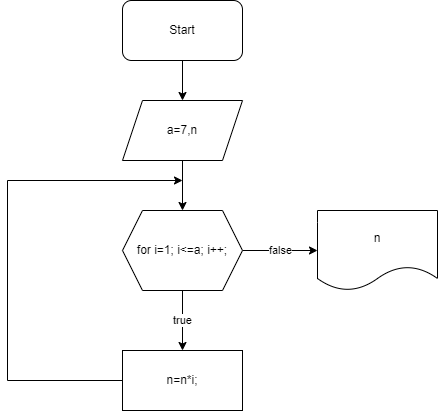

The diagram above was exported from draw.io. Its source (the exported page's mxGraphModel, read from the mxfile embedded in the PNG):
<mxGraphModel dx="1419" dy="727" grid="1" gridSize="10" guides="1" tooltips="1" connect="1" arrows="1" fold="1" page="1" pageScale="1" pageWidth="850" pageHeight="1100" math="0" shadow="0">
  <root>
    <mxCell id="0" />
    <mxCell id="1" parent="0" />
    <mxCell id="IE-oiTiEC0mJhjlxbWHu-6" value="" style="edgeStyle=orthogonalEdgeStyle;rounded=0;orthogonalLoop=1;jettySize=auto;html=1;" edge="1" parent="1" source="IE-oiTiEC0mJhjlxbWHu-1" target="IE-oiTiEC0mJhjlxbWHu-2">
      <mxGeometry relative="1" as="geometry" />
    </mxCell>
    <mxCell id="IE-oiTiEC0mJhjlxbWHu-1" value="Start" style="rounded=1;whiteSpace=wrap;html=1;" vertex="1" parent="1">
      <mxGeometry x="365" y="40" width="120" height="60" as="geometry" />
    </mxCell>
    <mxCell id="IE-oiTiEC0mJhjlxbWHu-7" value="" style="edgeStyle=orthogonalEdgeStyle;rounded=0;orthogonalLoop=1;jettySize=auto;html=1;" edge="1" parent="1" source="IE-oiTiEC0mJhjlxbWHu-2" target="IE-oiTiEC0mJhjlxbWHu-4">
      <mxGeometry relative="1" as="geometry" />
    </mxCell>
    <mxCell id="IE-oiTiEC0mJhjlxbWHu-2" value="a=7,n" style="shape=parallelogram;perimeter=parallelogramPerimeter;whiteSpace=wrap;html=1;fixedSize=1;" vertex="1" parent="1">
      <mxGeometry x="365" y="140" width="120" height="60" as="geometry" />
    </mxCell>
    <mxCell id="IE-oiTiEC0mJhjlxbWHu-11" style="edgeStyle=orthogonalEdgeStyle;rounded=0;orthogonalLoop=1;jettySize=auto;html=1;" edge="1" parent="1" source="IE-oiTiEC0mJhjlxbWHu-3">
      <mxGeometry relative="1" as="geometry">
        <mxPoint x="425" y="220" as="targetPoint" />
        <Array as="points">
          <mxPoint x="250" y="420" />
          <mxPoint x="250" y="220" />
          <mxPoint x="420" y="220" />
        </Array>
      </mxGeometry>
    </mxCell>
    <mxCell id="IE-oiTiEC0mJhjlxbWHu-3" value="n=n*i;" style="rounded=0;whiteSpace=wrap;html=1;" vertex="1" parent="1">
      <mxGeometry x="365" y="390" width="120" height="60" as="geometry" />
    </mxCell>
    <mxCell id="IE-oiTiEC0mJhjlxbWHu-8" value="true" style="edgeStyle=orthogonalEdgeStyle;rounded=0;orthogonalLoop=1;jettySize=auto;html=1;" edge="1" parent="1" source="IE-oiTiEC0mJhjlxbWHu-4" target="IE-oiTiEC0mJhjlxbWHu-3">
      <mxGeometry relative="1" as="geometry" />
    </mxCell>
    <mxCell id="IE-oiTiEC0mJhjlxbWHu-12" value="false" style="edgeStyle=orthogonalEdgeStyle;rounded=0;orthogonalLoop=1;jettySize=auto;html=1;" edge="1" parent="1" source="IE-oiTiEC0mJhjlxbWHu-4" target="IE-oiTiEC0mJhjlxbWHu-5">
      <mxGeometry relative="1" as="geometry" />
    </mxCell>
    <mxCell id="IE-oiTiEC0mJhjlxbWHu-4" value="for i=1; i&amp;lt;=a; i++;" style="shape=hexagon;perimeter=hexagonPerimeter2;whiteSpace=wrap;html=1;fixedSize=1;" vertex="1" parent="1">
      <mxGeometry x="365" y="250" width="120" height="80" as="geometry" />
    </mxCell>
    <mxCell id="IE-oiTiEC0mJhjlxbWHu-5" value="n" style="shape=document;whiteSpace=wrap;html=1;boundedLbl=1;" vertex="1" parent="1">
      <mxGeometry x="560" y="250" width="120" height="80" as="geometry" />
    </mxCell>
  </root>
</mxGraphModel>